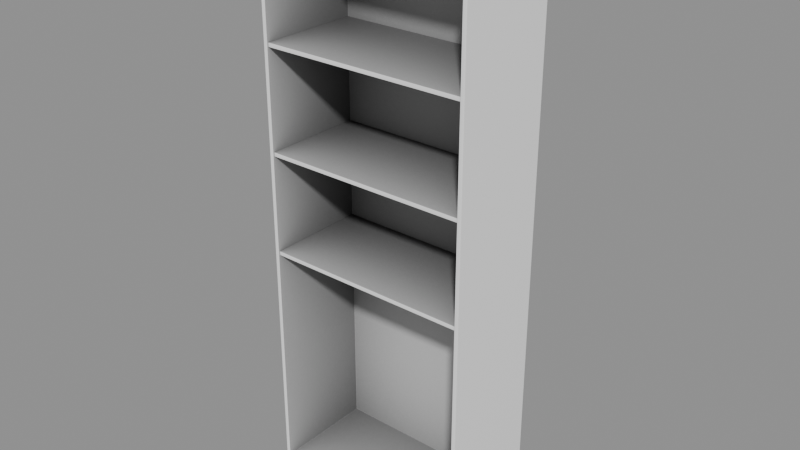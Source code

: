 # Source: Closets_Closets_closet3.blend  (saved by Blender 5.2.45; exported with 4.5.12 LTS)
import bpy
from mathutils import Matrix  # noqa: F401  (used for matrix-valued properties, if any)

bpy.ops.wm.read_factory_settings(use_empty=True)
scene = bpy.context.scene
scene.name = 'Scene'

# ---- collections
col_closets_closets_closet3 = bpy.data.collections.new('Closets_Closets_closet3'); scene.collection.children.link(col_closets_closets_closet3)

# ---- materials (node trees are filled in below, after node groups)
mat_ao_bake = bpy.data.materials.new('AO-bake')
mat_ao_bake.use_backface_culling_lightprobe_volume = False

# ---- node groups
ng_gltf_settings_002 = bpy.data.node_groups.new('glTF Settings.002', 'ShaderNodeTree')
_s = ng_gltf_settings_002.interface.new_socket(name='Occlusion', in_out='INPUT', socket_type='NodeSocketFloat')
_s.subtype = 'FACTOR'
_s.default_value = 1.0
_s.min_value = 0.0
_s.max_value = 1.0
_N = ng_gltf_settings_002.nodes; _L = ng_gltf_settings_002.links
n0 = _N.new('NodeGroupInput'); n0.name = 'Group Input'; n0.location = (-200, 0)
n1 = _N.new('NodeGroupOutput'); n1.name = 'Group Output'; n1.location = (-2, -8)
n1.is_active_output = True

# ---- material node trees
mat_ao_bake.use_nodes = True; mat_ao_bake.node_tree.nodes.clear()
_N = mat_ao_bake.node_tree.nodes; _L = mat_ao_bake.node_tree.links
n0 = _N.new('ShaderNodeOutputMaterial'); n0.name = 'Material Output'; n0.location = (340, 260)
n1 = _N.new('ShaderNodeAmbientOcclusion'); n1.name = 'Ambient Occlusion'; n1.location = (-220, 200)
n1.inputs[1].default_value = 2.0
n2 = _N.new('ShaderNodeBsdfPrincipled'); n2.name = 'Principled BSDF'; n2.location = (60, 260)
n2.distribution = 'GGX'
n2.subsurface_method = 'BURLEY'
n2.inputs[3].default_value = 1.45
n2.inputs[27].default_value = (0.0, 0.0, 0.0, 1.0)
n2.inputs[28].default_value = 1.0
n3 = _N.new('ShaderNodeGroup'); n3.name = 'Group'; n3.location = (800, 260)
n3.width = 208
n3.node_tree = ng_gltf_settings_002
n3.inputs[0].default_value = 1.0
_L.new(n2.outputs[0], n0.inputs[0])
_L.new(n1.outputs[0], n2.inputs[0])
n0.is_active_output = True

# ---- meshes
me_plane_151 = bpy.data.meshes.new('Plane.151')
me_plane_151.from_pydata([(0.4044, 0.0, 1.001e-05), (0.4044, 0.0, 2.14), (-0.4044, 0.0, 1.001e-05), (-0.4044, 0.0, 2.14), (0.4044, -0.4034, 1.001e-05), (0.4044, -0.4034, 2.14), (-0.4044, -0.4034, 1.001e-05), (-0.4044, -0.4034, 2.14), (0.3894, -0.015, 0.9007), (-0.3894, -0.015, 0.9007), (0.3894, -0.3991, 0.9007), (-0.3894, -0.3991, 0.9007), (0.3894, -0.015, 1.281), (-0.3894, -0.015, 1.281), (0.3894, -0.3991, 1.281), (-0.3894, -0.3991, 1.281), (0.3894, -0.015, 1.666), (-0.3894, -0.015, 1.666), (0.3894, -0.3991, 1.666), (-0.3894, -0.3991, 1.666)], [], [(1, 3, 2, 0), (2, 6, 4, 0), (0, 4, 5, 1), (1, 5, 7, 3), (3, 7, 6, 2), (9, 11, 10, 8), (13, 15, 14, 12), (17, 19, 18, 16)])
_uv = me_plane_151.uv_layers.new(name='UVMap')
_uv.uv.foreach_set('vector', [0.0, 1.0, 0.0, 1.0, 0.0, 1.0, 0.0, 1.0, 0.0, 1.0, 0.0, 1.0, 0.0, 1.0, 0.0, 1.0, 0.0, 1.0, 0.0, 1.0, 0.0, 1.0, 0.0, 1.0, 0.0, 1.0, 0.0, 1.0, 0.0, 1.0, 0.0, 1.0, 0.0, 1.0, 0.0, 1.0, 0.0, 1.0, 0.0, 1.0, 0.0, 1.0, 0.0, 1.0, 0.0, 1.0, 0.0, 1.0, 0.0, 1.0, 0.0, 1.0, 0.0, 1.0, 0.0, 1.0, 0.0, 1.0, 0.0, 1.0, 0.0, 1.0, 0.0, 1.0])
me_plane_151.materials.append(mat_ao_bake)
me_plane_151.use_remesh_fix_poles = True
me_plane_151.use_remesh_preserve_attributes = False
me_plane_151.use_mirror_vertex_groups = False
me_plane_151.update()

# ---- objects
ob_wall0_closet3 = bpy.data.objects.new('wall0_closet3', me_plane_151)

# ---- transforms, parenting, visibility, modifiers, constraints
ob_wall0_closet3.location = (0.0, 0.0, 0.0)
ob_wall0_closet3.lineart.crease_threshold = 0.0
_m = ob_wall0_closet3.modifiers.new('Solidify', 'SOLIDIFY')
_m.solidify_mode = 'NON_MANIFOLD'
_m.thickness = 0.015
_m.offset = 1.0
_m.use_even_offset = True
_m = ob_wall0_closet3.modifiers.new('Bevel', 'BEVEL')
_m.width = 0.001
_m.width_pct = 0.001
_m = ob_wall0_closet3.modifiers.new('WeightedNormal', 'WEIGHTED_NORMAL')

# ---- collection membership
col_closets_closets_closet3.objects.link(ob_wall0_closet3)

# ---- scene / render settings (as saved in the file)
scene.frame_start = 1; scene.frame_end = 250; scene.frame_set(1)
scene.render.engine = 'BLENDER_EEVEE_NEXT'
scene.render.bake_bias = 0.0
scene.render.bake_samples = 0
scene.render.compositor_device = 'GPU'
scene.eevee.use_volume_custom_range = False
scene.eevee.fast_gi_thickness_near = 0.1
scene.eevee.fast_gi_thickness_far = 0.0
scene.eevee.ray_tracing_options.screen_trace_thickness = 0.1
bpy.context.view_layer.update()

# ---- added for rendering (the .blend has no active camera and no usable light): camera, sun + grey world if the file has none
cam_auto = bpy.data.cameras.new('AutoCamera')
cam_auto.lens = 50.0
cam_auto.sensor_width = 36.0
cam_auto.clip_end = 1000.0
ob_auto_camera = bpy.data.objects.new('AutoCamera', cam_auto)
scene.collection.objects.link(ob_auto_camera)
ob_auto_camera.location = (2.14956, -2.78119, 2.78977)
ob_auto_camera.rotation_euler = (1.09748, -7.21219e-08, 0.694738)
scene.camera = ob_auto_camera
light_auto_sun = bpy.data.lights.new('AutoSun', 'SUN')
light_auto_sun.energy = 3.0
light_auto_sun.angle = 0.0523599
ob_auto_sun = bpy.data.objects.new('AutoSun', light_auto_sun)
scene.collection.objects.link(ob_auto_sun)
ob_auto_sun.rotation_euler = (0.872665, 0.174533, 0.523599)
if scene.world is None:
    world_auto = bpy.data.worlds.new('AutoWorld')
    world_auto.color = (0.3, 0.3, 0.3)
    scene.world = world_auto
bpy.context.view_layer.update()
